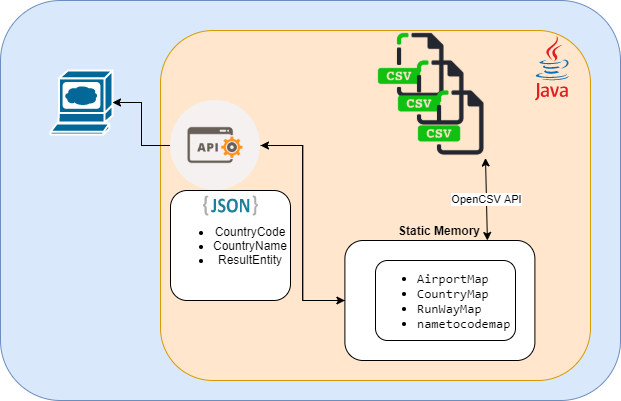

The diagram above was exported from draw.io. Its source (the exported page's mxGraphModel, read from the mxfile embedded in the PNG):
<mxGraphModel dx="868" dy="393" grid="1" gridSize="10" guides="1" tooltips="1" connect="1" arrows="1" fold="1" page="1" pageScale="1" pageWidth="850" pageHeight="1100" math="0" shadow="0">
  <root>
    <mxCell id="0" />
    <mxCell id="1" parent="0" />
    <mxCell id="I0beB-qTrpTVArZglRdl-2" value="" style="rounded=1;whiteSpace=wrap;html=1;fillColor=#dae8fc;strokeColor=#6c8ebf;" vertex="1" parent="1">
      <mxGeometry x="160" y="30" width="620" height="400" as="geometry" />
    </mxCell>
    <mxCell id="I0beB-qTrpTVArZglRdl-14" style="edgeStyle=orthogonalEdgeStyle;rounded=0;orthogonalLoop=1;jettySize=auto;html=1;entryX=0;entryY=0.5;entryDx=0;entryDy=0;fontColor=#000000;" edge="1" parent="1" source="I0beB-qTrpTVArZglRdl-3" target="I0beB-qTrpTVArZglRdl-7">
      <mxGeometry relative="1" as="geometry" />
    </mxCell>
    <mxCell id="I0beB-qTrpTVArZglRdl-15" style="edgeStyle=orthogonalEdgeStyle;rounded=0;orthogonalLoop=1;jettySize=auto;html=1;entryX=0;entryY=0.5;entryDx=0;entryDy=0;fontColor=#000000;" edge="1" parent="1" source="I0beB-qTrpTVArZglRdl-3" target="I0beB-qTrpTVArZglRdl-7">
      <mxGeometry relative="1" as="geometry" />
    </mxCell>
    <mxCell id="I0beB-qTrpTVArZglRdl-16" style="edgeStyle=orthogonalEdgeStyle;rounded=0;orthogonalLoop=1;jettySize=auto;html=1;entryX=0;entryY=0.5;entryDx=0;entryDy=0;fontColor=#000000;" edge="1" parent="1" source="I0beB-qTrpTVArZglRdl-3" target="I0beB-qTrpTVArZglRdl-7">
      <mxGeometry relative="1" as="geometry" />
    </mxCell>
    <mxCell id="I0beB-qTrpTVArZglRdl-3" value="" style="shape=mxgraph.cisco.computers_and_peripherals.web_browser;html=1;pointerEvents=1;dashed=0;fillColor=#036897;strokeColor=#ffffff;strokeWidth=2;verticalLabelPosition=bottom;verticalAlign=top;align=center;outlineConnect=0;" vertex="1" parent="1">
      <mxGeometry x="210" y="100" width="62" height="64" as="geometry" />
    </mxCell>
    <mxCell id="I0beB-qTrpTVArZglRdl-4" value="" style="rounded=1;whiteSpace=wrap;html=1;fillColor=#ffe6cc;strokeColor=#d79b00;" vertex="1" parent="1">
      <mxGeometry x="320" y="60" width="430" height="350" as="geometry" />
    </mxCell>
    <mxCell id="I0beB-qTrpTVArZglRdl-5" value="" style="dashed=0;outlineConnect=0;html=1;align=center;labelPosition=center;verticalLabelPosition=bottom;verticalAlign=top;shape=mxgraph.weblogos.java" vertex="1" parent="1">
      <mxGeometry x="694.4" y="65" width="34.4" height="65" as="geometry" />
    </mxCell>
    <mxCell id="I0beB-qTrpTVArZglRdl-11" style="edgeStyle=orthogonalEdgeStyle;rounded=0;orthogonalLoop=1;jettySize=auto;html=1;entryX=0;entryY=0.5;entryDx=0;entryDy=0;fontColor=#000000;fontStyle=1" edge="1" parent="1" source="I0beB-qTrpTVArZglRdl-7" target="I0beB-qTrpTVArZglRdl-9">
      <mxGeometry relative="1" as="geometry" />
    </mxCell>
    <mxCell id="I0beB-qTrpTVArZglRdl-12" style="edgeStyle=orthogonalEdgeStyle;rounded=0;orthogonalLoop=1;jettySize=auto;html=1;fontColor=#000000;" edge="1" parent="1" source="I0beB-qTrpTVArZglRdl-7" target="I0beB-qTrpTVArZglRdl-3">
      <mxGeometry relative="1" as="geometry" />
    </mxCell>
    <mxCell id="I0beB-qTrpTVArZglRdl-7" value="" style="shape=image;html=1;verticalAlign=top;verticalLabelPosition=bottom;labelBackgroundColor=#ffffff;imageAspect=0;aspect=fixed;image=https://cdn4.iconfinder.com/data/icons/web-development-5/500/api-code-window-128.png" vertex="1" parent="1">
      <mxGeometry x="330" y="130" width="90" height="90" as="geometry" />
    </mxCell>
    <mxCell id="I0beB-qTrpTVArZglRdl-13" style="edgeStyle=orthogonalEdgeStyle;rounded=0;orthogonalLoop=1;jettySize=auto;html=1;entryX=1;entryY=0.5;entryDx=0;entryDy=0;fontColor=#000000;" edge="1" parent="1" source="I0beB-qTrpTVArZglRdl-9" target="I0beB-qTrpTVArZglRdl-7">
      <mxGeometry relative="1" as="geometry" />
    </mxCell>
    <mxCell id="I0beB-qTrpTVArZglRdl-9" value="Static Memory" style="rounded=1;whiteSpace=wrap;html=1;labelPosition=center;verticalLabelPosition=top;align=center;verticalAlign=bottom;fontStyle=1" vertex="1" parent="1">
      <mxGeometry x="504.4" y="270" width="190" height="120" as="geometry" />
    </mxCell>
    <mxCell id="I0beB-qTrpTVArZglRdl-10" value="&lt;pre style=&quot;background-color: rgb(255 , 255 , 255) ; font-family: &amp;#34;jetbrains mono&amp;#34; , monospace ; font-size: 9.8pt&quot;&gt;&lt;ul&gt;&lt;li&gt;&lt;span style=&quot;font-size: 9.8pt ; white-space: normal&quot;&gt;AirportMap&lt;/span&gt;&lt;/li&gt;&lt;li&gt;&lt;span style=&quot;font-size: 9.8pt ; white-space: normal&quot;&gt;CountryMap&lt;/span&gt;&lt;/li&gt;&lt;li&gt;RunWayMap&lt;/li&gt;&lt;li&gt;nametocodemap&lt;/li&gt;&lt;/ul&gt;&lt;/pre&gt;" style="rounded=1;whiteSpace=wrap;html=1;align=left;" vertex="1" parent="1">
      <mxGeometry x="535" y="290" width="140" height="80" as="geometry" />
    </mxCell>
    <mxCell id="I0beB-qTrpTVArZglRdl-20" value="" style="shape=image;html=1;verticalAlign=top;verticalLabelPosition=bottom;labelBackgroundColor=#ffffff;imageAspect=0;aspect=fixed;image=https://cdn3.iconfinder.com/data/icons/file-extension-vol-1/48/csv_file_database_extension_data-128.png;fontColor=#000000;" vertex="1" parent="1">
      <mxGeometry x="535" y="60" width="70" height="70" as="geometry" />
    </mxCell>
    <mxCell id="I0beB-qTrpTVArZglRdl-22" value="" style="shape=image;html=1;verticalAlign=top;verticalLabelPosition=bottom;labelBackgroundColor=#ffffff;imageAspect=0;aspect=fixed;image=https://cdn3.iconfinder.com/data/icons/file-extension-vol-1/48/csv_file_database_extension_data-128.png;fontColor=#000000;" vertex="1" parent="1">
      <mxGeometry x="555" y="87.5" width="70" height="70" as="geometry" />
    </mxCell>
    <mxCell id="I0beB-qTrpTVArZglRdl-23" value="" style="shape=image;html=1;verticalAlign=top;verticalLabelPosition=bottom;labelBackgroundColor=#ffffff;imageAspect=0;aspect=fixed;image=https://cdn3.iconfinder.com/data/icons/file-extension-vol-1/48/csv_file_database_extension_data-128.png;fontColor=#000000;" vertex="1" parent="1">
      <mxGeometry x="575" y="117.5" width="70" height="70" as="geometry" />
    </mxCell>
    <mxCell id="I0beB-qTrpTVArZglRdl-25" value="OpenCSV API" style="endArrow=classic;startArrow=classic;html=1;fontColor=#000000;entryX=1;entryY=1;entryDx=0;entryDy=0;exitX=0.75;exitY=0;exitDx=0;exitDy=0;" edge="1" parent="1" source="I0beB-qTrpTVArZglRdl-9" target="I0beB-qTrpTVArZglRdl-23">
      <mxGeometry width="50" height="50" relative="1" as="geometry">
        <mxPoint x="400" y="210" as="sourcePoint" />
        <mxPoint x="450" y="160" as="targetPoint" />
      </mxGeometry>
    </mxCell>
    <mxCell id="I0beB-qTrpTVArZglRdl-27" value="&lt;ul&gt;&lt;li&gt;CountryCode&lt;/li&gt;&lt;li&gt;CountryName&lt;/li&gt;&lt;li&gt;ResultEntity&lt;/li&gt;&lt;/ul&gt;" style="rounded=1;whiteSpace=wrap;html=1;fontColor=#000000;align=center;labelPosition=center;verticalLabelPosition=middle;verticalAlign=middle;" vertex="1" parent="1">
      <mxGeometry x="330" y="220" width="120" height="110" as="geometry" />
    </mxCell>
    <mxCell id="I0beB-qTrpTVArZglRdl-28" value="" style="dashed=0;outlineConnect=0;html=1;align=center;labelPosition=center;verticalLabelPosition=bottom;verticalAlign=top;shape=mxgraph.weblogos.json_2;fontColor=#000000;" vertex="1" parent="1">
      <mxGeometry x="362.5" y="225" width="55" height="20" as="geometry" />
    </mxCell>
  </root>
</mxGraphModel>